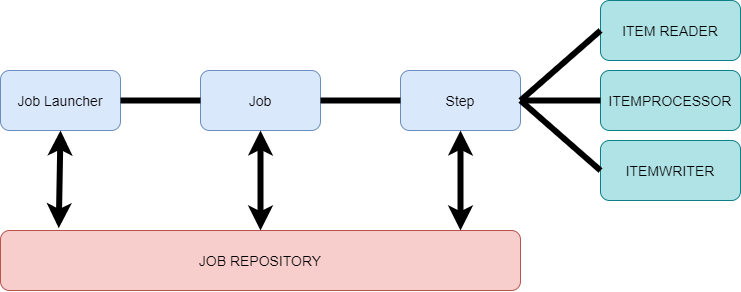

The diagram above was exported from draw.io. Its source (the exported page's mxGraphModel, read from the mxfile embedded in the PNG):
<mxGraphModel dx="1185" dy="714" grid="1" gridSize="10" guides="1" tooltips="1" connect="1" arrows="1" fold="1" page="1" pageScale="1" pageWidth="413" pageHeight="583" math="0" shadow="0">
  <root>
    <mxCell id="0" />
    <mxCell id="1" parent="0" />
    <mxCell id="wNWGY1wStU2tSmxg99Jz-1" value="" style="rounded=1;whiteSpace=wrap;html=1;fillColor=#dae8fc;strokeColor=#6c8ebf;" vertex="1" parent="1">
      <mxGeometry x="40" y="80" width="120" height="60" as="geometry" />
    </mxCell>
    <mxCell id="wNWGY1wStU2tSmxg99Jz-2" value="" style="rounded=1;whiteSpace=wrap;html=1;fillColor=#dae8fc;strokeColor=#6c8ebf;" vertex="1" parent="1">
      <mxGeometry x="240" y="80" width="120" height="60" as="geometry" />
    </mxCell>
    <mxCell id="wNWGY1wStU2tSmxg99Jz-4" value="" style="endArrow=none;html=1;rounded=0;exitX=1;exitY=0.5;exitDx=0;exitDy=0;entryX=0;entryY=0.5;entryDx=0;entryDy=0;strokeWidth=6;" edge="1" parent="1" source="wNWGY1wStU2tSmxg99Jz-1" target="wNWGY1wStU2tSmxg99Jz-2">
      <mxGeometry width="50" height="50" relative="1" as="geometry">
        <mxPoint x="340" y="310" as="sourcePoint" />
        <mxPoint x="390" y="260" as="targetPoint" />
      </mxGeometry>
    </mxCell>
    <mxCell id="wNWGY1wStU2tSmxg99Jz-5" value="" style="rounded=1;whiteSpace=wrap;html=1;fillColor=#dae8fc;strokeColor=#6c8ebf;" vertex="1" parent="1">
      <mxGeometry x="440" y="80" width="120" height="60" as="geometry" />
    </mxCell>
    <mxCell id="wNWGY1wStU2tSmxg99Jz-6" value="" style="endArrow=none;html=1;rounded=0;exitX=1;exitY=0.5;exitDx=0;exitDy=0;entryX=0;entryY=0.5;entryDx=0;entryDy=0;strokeWidth=6;" edge="1" parent="1" source="wNWGY1wStU2tSmxg99Jz-2" target="wNWGY1wStU2tSmxg99Jz-5">
      <mxGeometry width="50" height="50" relative="1" as="geometry">
        <mxPoint x="340" y="310" as="sourcePoint" />
        <mxPoint x="390" y="260" as="targetPoint" />
      </mxGeometry>
    </mxCell>
    <mxCell id="wNWGY1wStU2tSmxg99Jz-7" value="" style="rounded=1;whiteSpace=wrap;html=1;fillColor=#f8cecc;strokeColor=#b85450;" vertex="1" parent="1">
      <mxGeometry x="40" y="240" width="520" height="60" as="geometry" />
    </mxCell>
    <mxCell id="wNWGY1wStU2tSmxg99Jz-11" value="" style="rounded=1;whiteSpace=wrap;html=1;fillColor=#b0e3e6;strokeColor=#0e8088;" vertex="1" parent="1">
      <mxGeometry x="640" y="10" width="140" height="60" as="geometry" />
    </mxCell>
    <mxCell id="wNWGY1wStU2tSmxg99Jz-12" value="" style="rounded=1;whiteSpace=wrap;html=1;fillColor=#b0e3e6;strokeColor=#0e8088;" vertex="1" parent="1">
      <mxGeometry x="640" y="80" width="140" height="60" as="geometry" />
    </mxCell>
    <mxCell id="wNWGY1wStU2tSmxg99Jz-13" value="" style="rounded=1;whiteSpace=wrap;html=1;fillColor=#b0e3e6;strokeColor=#0e8088;" vertex="1" parent="1">
      <mxGeometry x="640" y="150" width="140" height="60" as="geometry" />
    </mxCell>
    <mxCell id="wNWGY1wStU2tSmxg99Jz-14" value="" style="endArrow=none;html=1;rounded=0;entryX=0;entryY=0.5;entryDx=0;entryDy=0;exitX=1;exitY=0.5;exitDx=0;exitDy=0;strokeWidth=6;" edge="1" parent="1" source="wNWGY1wStU2tSmxg99Jz-5" target="wNWGY1wStU2tSmxg99Jz-11">
      <mxGeometry width="50" height="50" relative="1" as="geometry">
        <mxPoint x="340" y="310" as="sourcePoint" />
        <mxPoint x="390" y="260" as="targetPoint" />
      </mxGeometry>
    </mxCell>
    <mxCell id="wNWGY1wStU2tSmxg99Jz-15" value="" style="endArrow=none;html=1;rounded=0;entryX=0;entryY=0.5;entryDx=0;entryDy=0;exitX=1;exitY=0.5;exitDx=0;exitDy=0;strokeWidth=6;" edge="1" parent="1" source="wNWGY1wStU2tSmxg99Jz-5" target="wNWGY1wStU2tSmxg99Jz-12">
      <mxGeometry width="50" height="50" relative="1" as="geometry">
        <mxPoint x="570" y="120" as="sourcePoint" />
        <mxPoint x="650" y="60" as="targetPoint" />
      </mxGeometry>
    </mxCell>
    <mxCell id="wNWGY1wStU2tSmxg99Jz-16" value="" style="endArrow=none;html=1;rounded=0;entryX=0;entryY=0.5;entryDx=0;entryDy=0;exitX=1;exitY=0.5;exitDx=0;exitDy=0;strokeWidth=6;" edge="1" parent="1" source="wNWGY1wStU2tSmxg99Jz-5" target="wNWGY1wStU2tSmxg99Jz-13">
      <mxGeometry width="50" height="50" relative="1" as="geometry">
        <mxPoint x="580" y="130" as="sourcePoint" />
        <mxPoint x="660" y="70" as="targetPoint" />
      </mxGeometry>
    </mxCell>
    <mxCell id="wNWGY1wStU2tSmxg99Jz-17" value="" style="endArrow=classic;startArrow=classic;html=1;rounded=0;strokeWidth=6;entryX=0.5;entryY=1;entryDx=0;entryDy=0;exitX=0.112;exitY=-0.039;exitDx=0;exitDy=0;exitPerimeter=0;" edge="1" parent="1" source="wNWGY1wStU2tSmxg99Jz-7" target="wNWGY1wStU2tSmxg99Jz-1">
      <mxGeometry width="50" height="50" relative="1" as="geometry">
        <mxPoint x="100" y="230" as="sourcePoint" />
        <mxPoint x="390" y="260" as="targetPoint" />
      </mxGeometry>
    </mxCell>
    <mxCell id="wNWGY1wStU2tSmxg99Jz-18" value="" style="endArrow=classic;startArrow=classic;html=1;rounded=0;strokeWidth=6;entryX=0.5;entryY=1;entryDx=0;entryDy=0;exitX=0.5;exitY=0;exitDx=0;exitDy=0;" edge="1" parent="1" source="wNWGY1wStU2tSmxg99Jz-7" target="wNWGY1wStU2tSmxg99Jz-2">
      <mxGeometry width="50" height="50" relative="1" as="geometry">
        <mxPoint x="340" y="310" as="sourcePoint" />
        <mxPoint x="390" y="260" as="targetPoint" />
      </mxGeometry>
    </mxCell>
    <mxCell id="wNWGY1wStU2tSmxg99Jz-19" value="" style="endArrow=classic;startArrow=classic;html=1;rounded=0;strokeWidth=6;entryX=0.5;entryY=1;entryDx=0;entryDy=0;" edge="1" parent="1" target="wNWGY1wStU2tSmxg99Jz-5">
      <mxGeometry width="50" height="50" relative="1" as="geometry">
        <mxPoint x="500" y="240" as="sourcePoint" />
        <mxPoint x="390" y="260" as="targetPoint" />
      </mxGeometry>
    </mxCell>
    <mxCell id="wNWGY1wStU2tSmxg99Jz-20" value="&lt;font style=&quot;font-size: 14px&quot;&gt;JOB REPOSITORY&lt;/font&gt;" style="text;html=1;strokeColor=none;fillColor=none;align=center;verticalAlign=middle;whiteSpace=wrap;rounded=0;" vertex="1" parent="1">
      <mxGeometry x="230" y="255" width="140" height="30" as="geometry" />
    </mxCell>
    <mxCell id="wNWGY1wStU2tSmxg99Jz-21" value="Job Launcher" style="text;html=1;strokeColor=none;fillColor=none;align=center;verticalAlign=middle;whiteSpace=wrap;rounded=0;fontSize=14;" vertex="1" parent="1">
      <mxGeometry x="55" y="95" width="90" height="30" as="geometry" />
    </mxCell>
    <mxCell id="wNWGY1wStU2tSmxg99Jz-22" value="Job" style="text;html=1;strokeColor=none;fillColor=none;align=center;verticalAlign=middle;whiteSpace=wrap;rounded=0;fontSize=14;" vertex="1" parent="1">
      <mxGeometry x="270" y="95" width="60" height="30" as="geometry" />
    </mxCell>
    <mxCell id="wNWGY1wStU2tSmxg99Jz-23" value="Step" style="text;html=1;strokeColor=none;fillColor=none;align=center;verticalAlign=middle;whiteSpace=wrap;rounded=0;fontSize=14;" vertex="1" parent="1">
      <mxGeometry x="470" y="95" width="60" height="30" as="geometry" />
    </mxCell>
    <mxCell id="wNWGY1wStU2tSmxg99Jz-24" value="ITEM READER" style="text;html=1;strokeColor=none;fillColor=none;align=center;verticalAlign=middle;whiteSpace=wrap;rounded=0;fontSize=14;" vertex="1" parent="1">
      <mxGeometry x="660" y="25" width="100" height="30" as="geometry" />
    </mxCell>
    <mxCell id="wNWGY1wStU2tSmxg99Jz-25" value="ITEMPROCESSOR" style="text;html=1;strokeColor=none;fillColor=none;align=center;verticalAlign=middle;whiteSpace=wrap;rounded=0;fontSize=14;" vertex="1" parent="1">
      <mxGeometry x="680" y="95" width="60" height="30" as="geometry" />
    </mxCell>
    <mxCell id="wNWGY1wStU2tSmxg99Jz-26" value="ITEMWRITER" style="text;html=1;strokeColor=none;fillColor=none;align=center;verticalAlign=middle;whiteSpace=wrap;rounded=0;fontSize=14;" vertex="1" parent="1">
      <mxGeometry x="680" y="165" width="60" height="30" as="geometry" />
    </mxCell>
  </root>
</mxGraphModel>